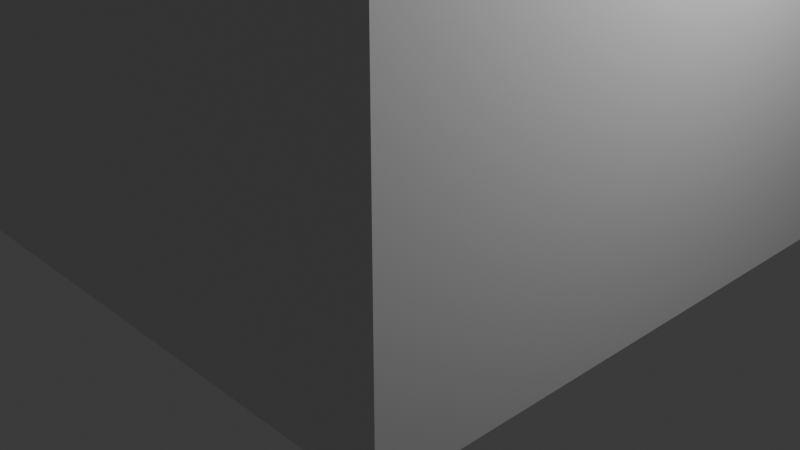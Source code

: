 # Source: extude.blend  (saved by Blender 4.3.34; exported with 4.5.12 LTS)
import bpy
from mathutils import Matrix  # noqa: F401  (used for matrix-valued properties, if any)

bpy.ops.wm.read_factory_settings(use_empty=True)
scene = bpy.context.scene
scene.name = 'Scene'

# ---- collections
col_collection = bpy.data.collections.new('Collection'); scene.collection.children.link(col_collection)

# ---- materials (node trees are filled in below, after node groups)
mat_material = bpy.data.materials.new('Material')
mat_material.alpha_threshold = 0.0
mat_material.roughness = 0.5
mat_material.line_color = (0.0, 0.0, 0.0, 1.0)

# ---- material node trees
mat_material.use_nodes = True; mat_material.node_tree.nodes.clear()
_N = mat_material.node_tree.nodes; _L = mat_material.node_tree.links
n0 = _N.new('ShaderNodeOutputMaterial'); n0.name = 'Material Output'; n0.location = (300, 300)
n1 = _N.new('ShaderNodeBsdfPrincipled'); n1.name = 'Principled BSDF'; n1.location = (10, 300)
n1.inputs[3].default_value = 1.45
_L.new(n1.outputs[0], n0.inputs[0])
n0.is_active_output = True

# ---- world
world_world = bpy.data.worlds.new('World'); scene.world = world_world
world_world.use_nodes = True; world_world.node_tree.nodes.clear()
_N = world_world.node_tree.nodes; _L = world_world.node_tree.links
n0 = _N.new('ShaderNodeOutputWorld'); n0.name = 'World Output'; n0.location = (300, 300)
n1 = _N.new('ShaderNodeBackground'); n1.name = 'Background'; n1.location = (10, 300)
n1.inputs[0].default_value = (0.05088, 0.05088, 0.05088, 1.0)
_L.new(n1.outputs[0], n0.inputs[0])
n0.is_active_output = True
world_world.color = (0.05088, 0.05088, 0.05088)
world_world.sun_shadow_jitter_overblur = 0.0

# ---- cameras
cam_camera = bpy.data.cameras.new('Camera')
cam_camera.clip_end = 100.0
cam_camera.ortho_scale = 7.314

# ---- lights
light_light = bpy.data.lights.new('Light', 'POINT')
light_light.energy = 1000.0
light_light.shadow_soft_size = 0.1

# ---- meshes
me_cube = bpy.data.meshes.new('Cube')
me_cube.from_pydata([(0.757, 0.757, 1.0), (1.0, 1.0, -1.0), (0.757, -0.757, 1.0), (1.0, -1.0, -1.0), (-0.757, 0.757, 1.0), (-1.0, 1.0, -1.0), (-0.757, -0.757, 1.0), (-1.0, -1.0, -1.0), (1.0, -1.0, 1.0), (-1.0, -1.0, 1.0), (1.0, 1.0, 1.0), (-1.0, 1.0, 1.0), (0.4278, -0.4278, 2.425), (-0.4278, -0.4278, 2.425), (0.4278, 0.4278, 2.425), (-0.4278, 0.4278, 2.425), (0.757, -0.757, 2.425), (-0.757, -0.757, 2.425), (0.757, 0.757, 2.425), (-0.757, 0.757, 2.425), (0.4278, -0.4278, 4.011), (-0.4278, -0.4278, 4.011), (0.4278, 0.4278, 4.011), (-0.4278, 0.4278, 4.011)], [], [(0, 4, 19, 18), (3, 8, 9, 7), (7, 9, 11, 5), (5, 1, 3, 7), (1, 10, 8, 3), (5, 11, 10, 1), (2, 6, 9, 8), (0, 2, 8, 10), (6, 4, 11, 9), (4, 0, 10, 11), (14, 15, 23, 22), (2, 0, 18, 16), (4, 6, 17, 19), (6, 2, 16, 17), (12, 13, 17, 16), (14, 12, 16, 18), (13, 15, 19, 17), (15, 14, 18, 19), (22, 23, 21, 20), (12, 14, 22, 20), (15, 13, 21, 23), (13, 12, 20, 21)])
_uv = me_cube.uv_layers.new(name='UVMap')
_uv.uv.foreach_set('vector', [0.6554, 0.5304, 0.8446, 0.5304, 0.8446, 0.5304, 0.6554, 0.5304, 0.375, 0.75, 0.625, 0.75, 0.625, 1.0, 0.375, 1.0, 0.375, 0.0, 0.625, 0.0, 0.625, 0.25, 0.375, 0.25, 0.125, 0.5, 0.375, 0.5, 0.375, 0.75, 0.125, 0.75, 0.375, 0.5, 0.625, 0.5, 0.625, 0.75, 0.375, 0.75, 0.375, 0.25, 0.625, 0.25, 0.625, 0.5, 0.375, 0.5, 0.6554, 0.7196, 0.8446, 0.7196, 0.875, 0.75, 0.625, 0.75, 0.6554, 0.5304, 0.6554, 0.7196, 0.625, 0.75, 0.625, 0.5, 0.8446, 0.7196, 0.8446, 0.5304, 0.875, 0.5, 0.875, 0.75, 0.8446, 0.5304, 0.6554, 0.5304, 0.625, 0.5, 0.875, 0.5, 0.6965, 0.5715, 0.8035, 0.5715, 0.8035, 0.5715, 0.6965, 0.5715, 0.6554, 0.7196, 0.6554, 0.5304, 0.6554, 0.5304, 0.6554, 0.7196, 0.8446, 0.5304, 0.8446, 0.7196, 0.8446, 0.7196, 0.8446, 0.5304, 0.8446, 0.7196, 0.6554, 0.7196, 0.6554, 0.7196, 0.8446, 0.7196, 0.6965, 0.6785, 0.8035, 0.6785, 0.8446, 0.7196, 0.6554, 0.7196, 0.6965, 0.5715, 0.6965, 0.6785, 0.6554, 0.7196, 0.6554, 0.5304, 0.8035, 0.6785, 0.8035, 0.5715, 0.8446, 0.5304, 0.8446, 0.7196, 0.8035, 0.5715, 0.6965, 0.5715, 0.6554, 0.5304, 0.8446, 0.5304, 0.6965, 0.5715, 0.8035, 0.5715, 0.8035, 0.6785, 0.6965, 0.6785, 0.6965, 0.6785, 0.6965, 0.5715, 0.6965, 0.5715, 0.6965, 0.6785, 0.8035, 0.5715, 0.8035, 0.6785, 0.8035, 0.6785, 0.8035, 0.5715, 0.8035, 0.6785, 0.6965, 0.6785, 0.6965, 0.6785, 0.8035, 0.6785])
me_cube.materials.append(mat_material)
me_cube.use_mirror_vertex_groups = False
me_cube.update()

# ---- objects
ob_cube = bpy.data.objects.new('Cube', me_cube)
ob_light = bpy.data.objects.new('Light', light_light)
ob_camera = bpy.data.objects.new('Camera', cam_camera)

# ---- transforms, parenting, visibility, modifiers, constraints
ob_cube.location = (0.0, 0.0, 3.053)
ob_cube.scale = (3.001, 3.044, 3.071)
ob_cube.lock_rotations_4d = False
ob_cube.empty_display_type = 'ARROWS'
ob_cube.lineart.crease_threshold = 0.0
ob_light.location = (4.076, 1.005, 5.904)
ob_light.rotation_euler = (0.6503, 0.05522, 1.866)
ob_light.lock_rotations_4d = False
ob_light.empty_display_type = 'ARROWS'
ob_light.color = (0.0, 0.0, 0.0, 0.0)
ob_light.lineart.crease_threshold = 0.0
ob_camera.location = (7.359, -6.926, 4.958)
ob_camera.rotation_euler = (1.109, 0.0, 0.8149)
ob_camera.lock_rotations_4d = False
ob_camera.empty_display_type = 'ARROWS'
ob_camera.color = (0.0, 0.0, 0.0, 0.0)
ob_camera.display_type = 'WIRE'
ob_camera.lineart.crease_threshold = 0.0

# ---- collection membership
col_collection.objects.link(ob_cube)
col_collection.objects.link(ob_light)
col_collection.objects.link(ob_camera)

# ---- scene / render settings (as saved in the file)
scene.camera = ob_camera
scene.frame_start = 1; scene.frame_end = 250; scene.frame_set(0)
scene.render.engine = 'BLENDER_EEVEE_NEXT'
bpy.context.view_layer.update()
